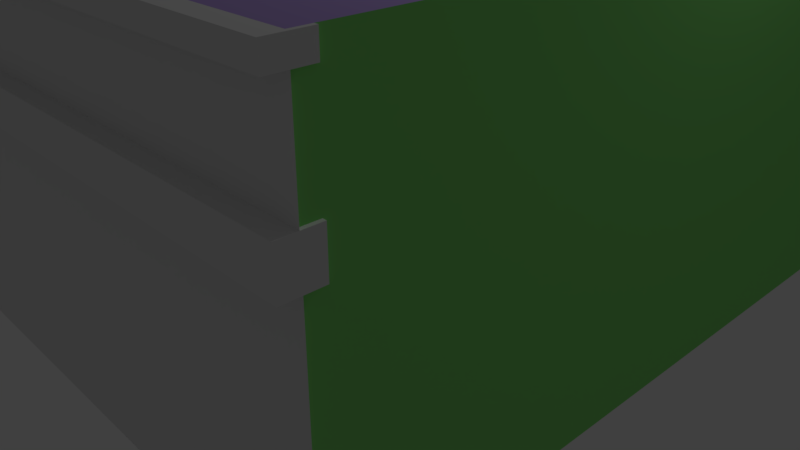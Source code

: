 # Source: store_half_solid.blend  (saved by Blender 2.79.4; exported with 4.5.12 LTS)
import bpy
from mathutils import Matrix  # noqa: F401  (used for matrix-valued properties, if any)

bpy.ops.wm.read_factory_settings(use_empty=True)
scene = bpy.context.scene
scene.name = 'Scene'

# ---- collections
col_collection_1 = bpy.data.collections.new('Collection 1'); scene.collection.children.link(col_collection_1)

# ---- materials (node trees are filled in below, after node groups)
mat_material_003 = bpy.data.materials.new('Material.003')
mat_material_003.alpha_threshold = 0.0
mat_material_003.use_transparent_shadow = False
mat_material_003.diffuse_color = (0.07322, 0.04744, 0.8, 1.0)
mat_material_003.roughness = 0.5
mat_material_004 = bpy.data.materials.new('Material.004')
mat_material_004.alpha_threshold = 0.0
mat_material_004.use_transparent_shadow = False
mat_material_004.roughness = 0.5
mat_material_008 = bpy.data.materials.new('Material.008')
mat_material_008.alpha_threshold = 0.0
mat_material_008.use_transparent_shadow = False
mat_material_008.diffuse_color = (0.2662, 0.8, 0.1978, 1.0)
mat_material_008.roughness = 0.5
mat_material_008.line_color = (0.0, 0.0, 0.0, 1.0)
mat_material_007 = bpy.data.materials.new('Material.007')
mat_material_007.alpha_threshold = 0.0
mat_material_007.use_transparent_shadow = False
mat_material_007.diffuse_color = (0.5032, 0.3647, 0.8, 1.0)
mat_material_007.roughness = 0.5
mat_material_006 = bpy.data.materials.new('Material.006')
mat_material_006.alpha_threshold = 0.0
mat_material_006.use_transparent_shadow = False
mat_material_006.diffuse_color = (0.8, 0.1748, 0.3284, 1.0)
mat_material_006.roughness = 0.5
mat_material_005 = bpy.data.materials.new('Material.005')
mat_material_005.alpha_threshold = 0.0
mat_material_005.use_transparent_shadow = False
mat_material_005.diffuse_color = (0.8, 0.6678, 0.1319, 1.0)
mat_material_005.roughness = 0.5

# ---- material node trees

# ---- world
world_world = bpy.data.worlds.new('World'); scene.world = world_world
world_world.color = (0.05088, 0.05088, 0.05088)
world_world.use_sun_shadow = False
world_world.sun_shadow_jitter_overblur = 0.0
world_world.cycles.sampling_method = 'MANUAL'

# ---- cameras
cam_camera = bpy.data.cameras.new('Camera')
cam_camera.clip_end = 100.0
cam_camera.lens = 35.0
cam_camera.sensor_width = 32.0
cam_camera.sensor_height = 18.0
cam_camera.ortho_scale = 7.314
cam_camera.dof.focus_distance = 0.0
cam_camera.dof.aperture_fstop = 128.0

# ---- lights
light_lamp = bpy.data.lights.new('Lamp', 'POINT')
light_lamp.transmission_factor = 0.0
light_lamp.cutoff_distance = 30.0
light_lamp.energy = 100.0
light_lamp.shadow_buffer_clip_start = 1.001
light_lamp.shadow_soft_size = 0.1
light_lamp.shadow_maximum_resolution = 0.006
light_lamp.use_absolute_resolution = True

# ---- meshes
me_cube = bpy.data.meshes.new('Cube')
me_cube.from_pydata([(-1.0, -1.0, -1.0), (-1.0, -0.6215, -1.0), (-0.5981, -1.0, -1.0), (-0.5981, -0.6215, -1.0), (-1.0, -0.6215, 3.285), (-0.5981, -0.6215, 3.283), (-0.5981, -1.0, 3.283), (-1.0, -1.0, 3.285), (-1.0, -0.6215, 3.087), (-0.5981, -0.6215, 3.087), (-0.5981, -1.0, 3.087), (-1.0, -1.0, 3.087), (-1.0, -0.6215, 2.19), (-0.5981, -0.6215, 2.19), (-0.5981, -1.0, 2.19), (-1.0, -1.0, 2.19), (-1.0, -0.6215, 1.78), (-0.5981, -0.6215, 1.78), (-0.5981, -1.0, 1.78), (-1.0, -1.0, 1.78), (7.218, -0.6215, 3.283), (7.218, -1.0, 3.283), (7.218, -0.6215, 3.087), (7.218, -1.0, 3.087), (7.218, -0.6215, 2.19), (7.218, -1.0, 2.19), (7.218, -0.6215, 1.78), (7.218, -1.0, 1.78), (-1.0, -0.8107, -1.0), (-0.5981, -0.8107, -1.0), (-1.0, -0.8107, 3.285), (-0.5981, -0.8107, 3.283), (-0.5981, -0.8107, 3.087), (-1.0, -0.8107, 3.087), (-1.0, -0.8107, 2.19), (-0.5981, -0.8107, 2.19), (-0.5981, -0.8107, 1.78), (-1.0, -0.8107, 1.78), (7.218, -0.8107, 3.283), (7.218, -0.8107, 3.087), (7.218, -0.8107, 2.19), (7.218, -0.8107, 1.78), (-0.5981, -0.8107, -0.9777), (7.218, -0.8107, -0.9777)], [], [(35, 14, 25, 40), (28, 29, 2, 0), (33, 30, 4, 8), (8, 4, 5, 9), (17, 13, 24, 26), (10, 6, 7, 11), (14, 10, 11, 15), (35, 32, 10, 14), (12, 8, 9, 13), (34, 33, 8, 12), (37, 34, 12, 16), (16, 12, 13, 17), (18, 14, 15, 19), (2, 18, 19, 0), (29, 36, 18, 2), (1, 16, 17, 3), (28, 37, 16, 1), (41, 40, 25, 27), (36, 17, 26, 41), (14, 18, 27, 25), (9, 5, 20, 22), (31, 6, 21, 38), (32, 9, 22, 39), (6, 10, 23, 21), (10, 32, 39, 23), (5, 31, 38, 20), (18, 36, 41, 27), (26, 24, 40, 41), (0, 19, 37, 28), (3, 17, 36, 29), (19, 15, 34, 37), (15, 11, 33, 34), (13, 9, 32, 35), (11, 7, 30, 33), (1, 3, 29, 28), (13, 35, 40, 24), (35, 40, 39, 32), (22, 20, 38, 21, 23, 39), (41, 36, 42, 43), (30, 7, 6, 31, 5, 4)])
me_cube.polygons.foreach_set('material_index', [1, 1, 1, 1, 1, 1, 1, 1, 1, 1, 1, 1, 1, 1, 1, 1, 1, 1, 1, 1, 1, 1, 1, 1, 1, 1, 1, 1, 1, 1, 1, 1, 1, 1, 1, 1, 1, 1, 1, 1])
me_cube.materials.append(mat_material_003)
me_cube.materials.append(mat_material_004)
me_cube.use_remesh_preserve_volume = False
me_cube.use_remesh_preserve_attributes = False
me_cube.use_mirror_vertex_groups = False
me_cube.update()
me_cube_002 = bpy.data.meshes.new('Cube.002')
me_cube_002.from_pydata([(12.37, -10.26, -0.7154), (12.37, -10.26, 13.41), (-13.93, -10.26, -0.7154), (-13.93, -10.26, 13.41), (12.37, 16.05, -0.7154), (12.37, 16.05, 13.41), (-13.93, 16.05, -0.7154), (-13.93, 16.05, 13.41)], [], [(2, 0, 4, 6), (7, 5, 1, 3), (7, 3, 2, 6), (2, 3, 1, 0), (5, 7, 6, 4)])
me_cube_002.polygons.foreach_set('material_index', [1, 1, 0, 0, 0])
_uv = me_cube_002.uv_layers.new(name='UVMap')
_uv.uv.foreach_set('vector', [0.0, 0.0, 0.0, 0.0, 0.0, 0.0, 0.0, 0.0, 0.0, 0.0, 0.0, 0.0, 0.0, 0.0, 0.0, 0.0, 0.0, 0.0, 0.0, 0.0, 0.0, 0.0, 0.0, 0.0, 0.0, 0.0, 0.0, 0.0, 0.0, 0.0, 0.0, 0.0, 0.0, 0.0, 0.0, 0.0, 0.0, 0.0, 0.0, 0.0])
me_cube_002.materials.append(mat_material_008)
me_cube_002.materials.append(mat_material_007)
me_cube_002.materials.append(mat_material_006)
me_cube_002.materials.append(mat_material_005)
me_cube_002.use_remesh_preserve_volume = False
me_cube_002.use_remesh_preserve_attributes = False
me_cube_002.use_mirror_vertex_groups = False
me_cube_002.update()

# ---- objects
ob_cube = bpy.data.objects.new('Cube', me_cube)
ob_lamp = bpy.data.objects.new('Lamp', light_lamp)
ob_camera = bpy.data.objects.new('Camera', cam_camera)
ob_cube_001 = bpy.data.objects.new('Cube.001', me_cube_002)

# ---- transforms, parenting, visibility, modifiers, constraints
ob_cube.location = (-3.192, -3.189, 1.011)
ob_cube.lineart.crease_threshold = 0.0
ob_lamp.location = (4.076, 1.005, 5.904)
ob_lamp.rotation_euler = (0.6503, 0.05522, 1.866)
ob_lamp.lock_rotations_4d = False
ob_lamp.empty_display_type = 'ARROWS'
ob_lamp.color = (0.0, 0.0, 0.0, 0.0)
ob_lamp.lineart.crease_threshold = 0.0
ob_camera.location = (7.481, -6.508, 5.344)
ob_camera.rotation_euler = (1.109, 0.0, 0.8149)
ob_camera.lock_rotations_4d = False
ob_camera.empty_display_type = 'ARROWS'
ob_camera.color = (0.0, 0.0, 0.0, 0.0)
ob_camera.display_type = 'WIRE'
ob_camera.lineart.crease_threshold = 0.0
ob_cube_001.location = (-0.8746, -0.2403, 0.2295)
ob_cube_001.rotation_euler = (0.0, 0.0, 4.712)
ob_cube_001.scale = (0.3031, 0.3031, 0.3031)
ob_cube_001.lock_rotations_4d = False
ob_cube_001.empty_display_type = 'ARROWS'
ob_cube_001.lineart.crease_threshold = 0.0

# ---- collection membership
col_collection_1.objects.link(ob_cube)
col_collection_1.objects.link(ob_lamp)
col_collection_1.objects.link(ob_camera)
col_collection_1.objects.link(ob_cube_001)

# ---- scene / render settings (as saved in the file)
scene.camera = ob_camera
scene.frame_start = 1; scene.frame_end = 250; scene.frame_set(1)
scene.render.engine = 'BLENDER_EEVEE_NEXT'
scene.render.resolution_percentage = 50
scene.render.dither_intensity = 0.0
scene.cycles.use_denoising = False
scene.cycles.samples = 128
scene.cycles.sampling_pattern = 'TABULATED_SOBOL'
scene.cycles.use_adaptive_sampling = False
scene.cycles.use_light_tree = False
scene.view_settings.view_transform = 'Standard'
bpy.context.view_layer.update()
